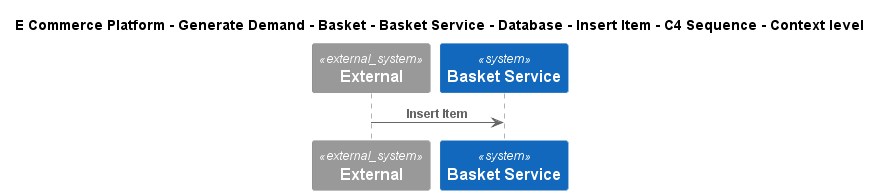

The diagram above was rendered by PlantUML. Its source (embedded in the PNG):
@startuml
!include ..\..\..\..\..\..\..\..\..\.c4s\C4_Sequence.puml
SHOW_FOOT_BOXES()

title E Commerce Platform - Generate Demand - Basket - Basket Service - Database - Insert Item - C4 Sequence - Context level

System_Ext(C4InterFlow.SoftwareSystems.ExternalSystem, "External", "")
System(ECommercePlatform.GenerateDemand.Basket.SoftwareSystems.BasketService, "Basket Service", "")

Rel(C4InterFlow.SoftwareSystems.ExternalSystem, ECommercePlatform.GenerateDemand.Basket.SoftwareSystems.BasketService, "Insert Item")


@enduml